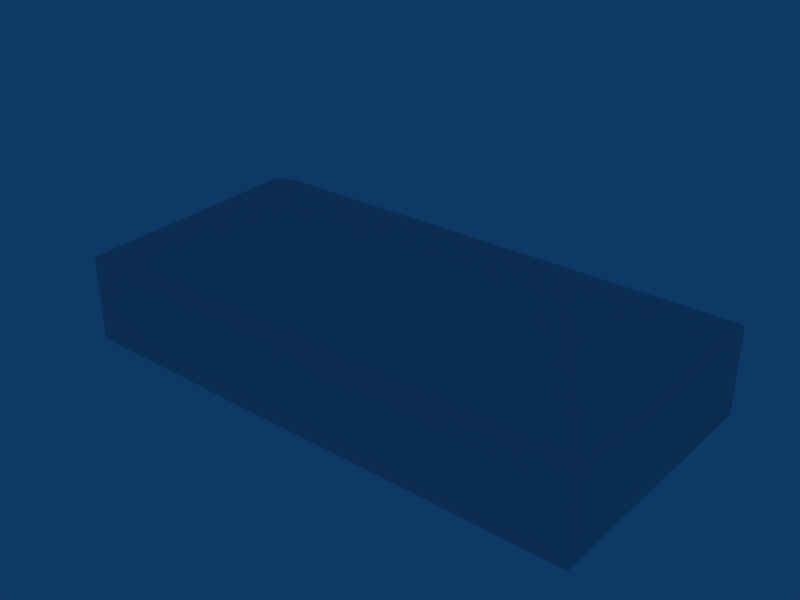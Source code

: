 # Source: ebbr_building_ref_078b.blend  (saved by Blender 2.79.0; exported with 4.5.12 LTS)
import bpy
from mathutils import Matrix  # noqa: F401  (used for matrix-valued properties, if any)

bpy.ops.wm.read_factory_settings(use_empty=True)
scene = bpy.context.scene
scene.name = 'Scene'

# ---- collections
col_collection_1 = bpy.data.collections.new('Collection 1'); scene.collection.children.link(col_collection_1)

# ---- materials (node trees are filled in below, after node groups)
mat_material = bpy.data.materials.new('Material')
mat_material.alpha_threshold = 0.0
mat_material.roughness = 0.5

# ---- material node trees

# ---- world
world_world = bpy.data.worlds.new('World'); scene.world = world_world
world_world.color = (0.05656, 0.2208, 0.4)
world_world.use_sun_shadow = False
world_world.sun_shadow_jitter_overblur = 0.0
world_world.cycles.sampling_method = 'NONE'
world_world.cycles.sample_map_resolution = 256

# ---- meshes
me_cube_001 = bpy.data.meshes.new('Cube.001')
me_cube_001.from_pydata([(12.0, -6.0, -1.0), (12.0, 6.0, -1.0), (-12.0, 6.0, -1.0), (-12.0, -6.0, -1.0), (12.0, -6.0, 3.0), (12.0, 6.0, 3.0), (-12.0, 6.0, 3.0), (-12.0, -6.0, 3.0), (7.0, -0.000157, 6.0), (-7.0, -0.000157, 6.0)], [], [(0, 1, 5, 4), (1, 2, 6, 5), (2, 3, 7, 6), (3, 0, 4, 7), (4, 8, 9, 7), (7, 9, 6), (6, 9, 8, 5), (5, 8, 4)])
_uv = me_cube_001.uv_layers.new(name='UVTex')
_uv.uv.foreach_set('vector', [0.2812, 0.7812, 0.2812, 0.9688, 0.4688, 0.9688, 0.4688, 0.7812, 0.2812, 0.7812, 0.2812, 0.9688, 0.4688, 0.9688, 0.4688, 0.7812, 0.2812, 0.7812, 0.2812, 0.9688, 0.4688, 0.9688, 0.4688, 0.7812, 0.4688, 0.9688, 0.4688, 0.7812, 0.2812, 0.7812, 0.2812, 0.9688, 0.5312, 0.7812, 0.5312, 0.9688, 0.7188, 0.9688, 0.7188, 0.7812, 0.5312, 0.7812, 0.7188, 0.9688, 0.7188, 0.7812, 0.5312, 0.7812, 0.5312, 0.9688, 0.7188, 0.9688, 0.7188, 0.7812, 0.5312, 0.7812, 0.7188, 0.9688, 0.7188, 0.7812])
me_cube_001.materials.append(mat_material)
me_cube_001.use_remesh_preserve_volume = False
me_cube_001.use_remesh_preserve_attributes = False
me_cube_001.use_mirror_vertex_groups = False
me_cube_001.update()

# ---- objects
ob_cube = bpy.data.objects.new('Cube', me_cube_001)

# ---- transforms, parenting, visibility, modifiers, constraints
ob_cube.location = (0.0, 0.0, 1.0)
ob_cube.lock_rotations_4d = False
ob_cube.empty_display_type = 'ARROWS'
ob_cube.lineart.crease_threshold = 0.0

# ---- collection membership
col_collection_1.objects.link(ob_cube)

# ---- scene / render settings (as saved in the file)
scene.frame_start = 1; scene.frame_end = 250; scene.frame_set(1)
scene.render.engine = 'BLENDER_EEVEE_NEXT'
scene.render.image_settings.file_format = 'JPEG'
scene.render.image_settings.color_mode = 'RGB'
scene.render.image_settings.compression = 90
scene.render.resolution_x = 800
scene.render.resolution_y = 600
scene.render.pixel_aspect_x = 100.0
scene.render.pixel_aspect_y = 100.0
scene.render.fps = 25
scene.render.dither_intensity = 0.0
scene.render.use_compositing = False
scene.render.use_sequencer = False
scene.render.bake_margin = 2
scene.render.bake_bias = 0.0
scene.render.use_stamp_time = False
scene.render.use_stamp_date = False
scene.render.use_stamp_frame = False
scene.render.use_stamp_camera = False
scene.render.use_stamp_scene = False
scene.render.use_stamp_filename = False
scene.render.use_stamp_render_time = False
scene.render.stamp_font_size = 0
scene.cycles.use_denoising = False
scene.cycles.samples = 10
scene.cycles.sampling_pattern = 'TABULATED_SOBOL'
scene.cycles.light_sampling_threshold = 0.0
scene.cycles.use_adaptive_sampling = False
scene.cycles.use_light_tree = False
scene.cycles.blur_glossy = 0.0
scene.cycles.volume_bounces = 1
scene.cycles.pixel_filter_type = 'GAUSSIAN'
scene.cycles.sample_clamp_indirect = 0.0
scene.view_settings.view_transform = 'Raw'
bpy.context.view_layer.update()

# ---- added for rendering (the .blend has no active camera): camera
cam_auto = bpy.data.cameras.new('AutoCamera')
cam_auto.lens = 50.0
cam_auto.sensor_width = 36.0
cam_auto.clip_end = 1000.0
ob_auto_camera = bpy.data.objects.new('AutoCamera', cam_auto)
scene.collection.objects.link(ob_auto_camera)
ob_auto_camera.location = (25.6573, -30.7887, 24.0258)
ob_auto_camera.rotation_euler = (1.09748, -7.21219e-08, 0.694738)
scene.camera = ob_auto_camera
bpy.context.view_layer.update()
